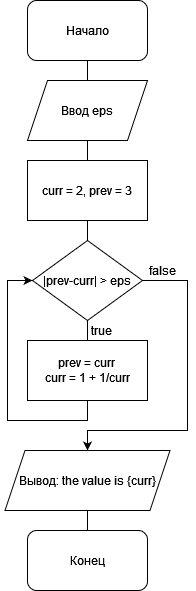

The diagram above was exported from draw.io. Its source (the exported page's mxGraphModel, read from the mxfile embedded in the PNG):
<mxGraphModel dx="1422" dy="752" grid="1" gridSize="10" guides="1" tooltips="1" connect="1" arrows="1" fold="1" page="1" pageScale="1" pageWidth="827" pageHeight="1169" math="0" shadow="0">
  <root>
    <mxCell id="0" />
    <mxCell id="1" parent="0" />
    <mxCell id="YoBlFtlXweqQkqGuwIqj-1" value="Начало" style="rounded=1;whiteSpace=wrap;html=1;" parent="1" vertex="1">
      <mxGeometry x="360" y="160" width="120" height="60" as="geometry" />
    </mxCell>
    <mxCell id="YoBlFtlXweqQkqGuwIqj-3" style="edgeStyle=orthogonalEdgeStyle;rounded=0;orthogonalLoop=1;jettySize=auto;html=1;entryX=0.5;entryY=1;entryDx=0;entryDy=0;endArrow=none;endFill=0;" parent="1" source="YoBlFtlXweqQkqGuwIqj-2" target="YoBlFtlXweqQkqGuwIqj-1" edge="1">
      <mxGeometry relative="1" as="geometry" />
    </mxCell>
    <mxCell id="YoBlFtlXweqQkqGuwIqj-2" value="Ввод eps" style="shape=parallelogram;perimeter=parallelogramPerimeter;whiteSpace=wrap;html=1;fixedSize=1;" parent="1" vertex="1">
      <mxGeometry x="360" y="240" width="120" height="60" as="geometry" />
    </mxCell>
    <mxCell id="YoBlFtlXweqQkqGuwIqj-5" style="edgeStyle=orthogonalEdgeStyle;rounded=0;orthogonalLoop=1;jettySize=auto;html=1;entryX=0.5;entryY=1;entryDx=0;entryDy=0;endArrow=none;endFill=0;" parent="1" source="YoBlFtlXweqQkqGuwIqj-4" target="YoBlFtlXweqQkqGuwIqj-2" edge="1">
      <mxGeometry relative="1" as="geometry" />
    </mxCell>
    <mxCell id="YoBlFtlXweqQkqGuwIqj-4" value="curr = 2, prev = 3" style="rounded=0;whiteSpace=wrap;html=1;" parent="1" vertex="1">
      <mxGeometry x="360" y="320" width="120" height="60" as="geometry" />
    </mxCell>
    <mxCell id="YoBlFtlXweqQkqGuwIqj-7" style="edgeStyle=orthogonalEdgeStyle;rounded=0;orthogonalLoop=1;jettySize=auto;html=1;entryX=0.5;entryY=1;entryDx=0;entryDy=0;endArrow=none;endFill=0;" parent="1" source="YoBlFtlXweqQkqGuwIqj-6" target="YoBlFtlXweqQkqGuwIqj-4" edge="1">
      <mxGeometry relative="1" as="geometry" />
    </mxCell>
    <mxCell id="YoBlFtlXweqQkqGuwIqj-14" style="edgeStyle=orthogonalEdgeStyle;rounded=0;orthogonalLoop=1;jettySize=auto;html=1;entryX=0.5;entryY=0;entryDx=0;entryDy=0;endArrow=classic;endFill=1;" parent="1" source="YoBlFtlXweqQkqGuwIqj-6" target="YoBlFtlXweqQkqGuwIqj-12" edge="1">
      <mxGeometry relative="1" as="geometry">
        <Array as="points">
          <mxPoint x="520" y="440" />
          <mxPoint x="520" y="590" />
          <mxPoint x="420" y="590" />
        </Array>
      </mxGeometry>
    </mxCell>
    <mxCell id="YoBlFtlXweqQkqGuwIqj-6" value="|prev-curr| &amp;gt; eps" style="rhombus;whiteSpace=wrap;html=1;" parent="1" vertex="1">
      <mxGeometry x="365" y="400" width="110" height="80" as="geometry" />
    </mxCell>
    <mxCell id="YoBlFtlXweqQkqGuwIqj-9" style="edgeStyle=orthogonalEdgeStyle;rounded=0;orthogonalLoop=1;jettySize=auto;html=1;entryX=0.5;entryY=1;entryDx=0;entryDy=0;endArrow=none;endFill=0;" parent="1" source="YoBlFtlXweqQkqGuwIqj-8" target="YoBlFtlXweqQkqGuwIqj-6" edge="1">
      <mxGeometry relative="1" as="geometry" />
    </mxCell>
    <mxCell id="YoBlFtlXweqQkqGuwIqj-11" style="edgeStyle=orthogonalEdgeStyle;rounded=0;orthogonalLoop=1;jettySize=auto;html=1;entryX=0;entryY=0.5;entryDx=0;entryDy=0;endArrow=classic;endFill=1;" parent="1" source="YoBlFtlXweqQkqGuwIqj-8" target="YoBlFtlXweqQkqGuwIqj-6" edge="1">
      <mxGeometry relative="1" as="geometry">
        <Array as="points">
          <mxPoint x="420" y="580" />
          <mxPoint x="340" y="580" />
          <mxPoint x="340" y="440" />
        </Array>
      </mxGeometry>
    </mxCell>
    <mxCell id="YoBlFtlXweqQkqGuwIqj-8" value="prev = curr&lt;br&gt;curr = 1 + 1/curr" style="rounded=0;whiteSpace=wrap;html=1;" parent="1" vertex="1">
      <mxGeometry x="360" y="500" width="120" height="60" as="geometry" />
    </mxCell>
    <mxCell id="YoBlFtlXweqQkqGuwIqj-10" value="true" style="text;html=1;align=center;verticalAlign=middle;resizable=0;points=[];autosize=1;strokeColor=none;fillColor=none;" parent="1" vertex="1">
      <mxGeometry x="414" y="475" width="40" height="30" as="geometry" />
    </mxCell>
    <mxCell id="YoBlFtlXweqQkqGuwIqj-12" value="Вывод: the value is {curr}" style="shape=parallelogram;perimeter=parallelogramPerimeter;whiteSpace=wrap;html=1;fixedSize=1;" parent="1" vertex="1">
      <mxGeometry x="337.5" y="610" width="165" height="60" as="geometry" />
    </mxCell>
    <mxCell id="YoBlFtlXweqQkqGuwIqj-15" value="false" style="text;html=1;align=center;verticalAlign=middle;resizable=0;points=[];autosize=1;strokeColor=none;fillColor=none;" parent="1" vertex="1">
      <mxGeometry x="470" y="415" width="50" height="30" as="geometry" />
    </mxCell>
    <mxCell id="9P2CszPE_vQg4q0C5DY1-2" style="edgeStyle=orthogonalEdgeStyle;rounded=0;orthogonalLoop=1;jettySize=auto;html=1;endArrow=none;endFill=0;" parent="1" source="9P2CszPE_vQg4q0C5DY1-1" target="YoBlFtlXweqQkqGuwIqj-12" edge="1">
      <mxGeometry relative="1" as="geometry" />
    </mxCell>
    <mxCell id="9P2CszPE_vQg4q0C5DY1-1" value="Конец" style="rounded=1;whiteSpace=wrap;html=1;" parent="1" vertex="1">
      <mxGeometry x="360" y="690" width="120" height="60" as="geometry" />
    </mxCell>
  </root>
</mxGraphModel>